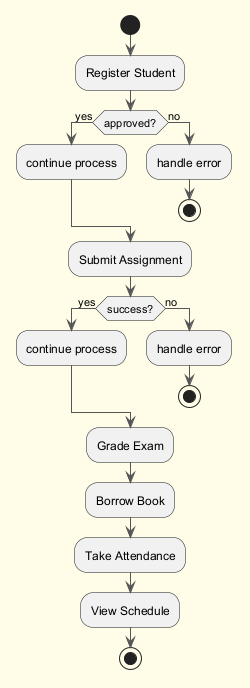

The diagram above was rendered by PlantUML. Its source (embedded in the PNG):
@startuml
skinparam backgroundColor #FFFDE7
skinparam classBackgroundColor #FFF9C4
skinparam classBorderColor #F57F17
skinparam ArrowColor #555555
start
:Register Student;
if (approved?) then (yes)
:continue process;
else (no)
:handle error;
stop
endif
:Submit Assignment;
if (success?) then (yes)
:continue process;
else (no)
:handle error;
stop
endif
:Grade Exam;
:Borrow Book;
:Take Attendance;
:View Schedule;
stop
@enduml